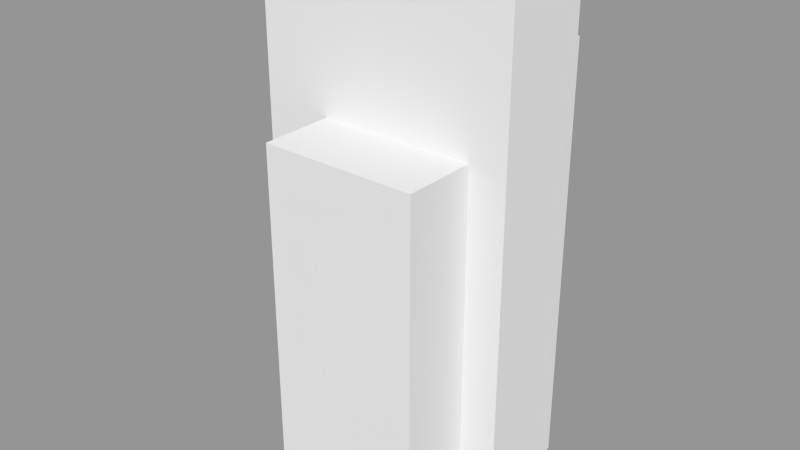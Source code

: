 # Source: skyscraper_towers.blend  (saved by Blender 2.63.0; exported with 4.5.12 LTS)
import bpy
from mathutils import Matrix  # noqa: F401  (used for matrix-valued properties, if any)

bpy.ops.wm.read_factory_settings(use_empty=True)
scene = bpy.context.scene
scene.name = 'Scene.001'

# ---- collections
col_collection_1 = bpy.data.collections.new('Collection 1'); scene.collection.children.link(col_collection_1)

# ---- meshes
me_cube_001 = bpy.data.meshes.new('Cube.001')
me_cube_001.from_pydata([(-1.441, -0.2059, -1.0), (-1.441, 1.0, -1.0), (2.008, 1.0, -1.0), (2.008, -0.2059, -1.0), (-1.441, -0.2059, 1.0), (-1.441, 1.0, 1.0), (2.008, 1.0, 1.0), (2.008, -0.2059, 1.0), (-0.5189, -0.2059, -0.9892), (1.527, -0.2059, -0.9892), (-0.5189, -0.2059, 0.3709), (1.527, -0.2059, 0.3709), (-0.5189, -1.176, -0.9892), (1.527, -1.176, -0.9892), (-0.5189, -1.176, 0.3709), (1.527, -1.176, 0.3709), (-0.7405, 1.0, -0.9854), (1.748, 1.0, -0.9854), (-0.7405, 1.0, 0.6694), (1.748, 1.0, 0.6694), (-0.7405, 1.484, -0.9854), (1.748, 1.484, -0.9854), (-0.7405, 1.484, 0.6694), (1.748, 1.484, 0.6694)], [], [(4, 5, 1, 0), (5, 6, 19, 18), (6, 7, 3, 2), (11, 9, 3, 7), (7, 6, 5, 4), (7, 4, 10, 11), (8, 10, 4, 0), (15, 14, 12, 13), (12, 14, 10, 8), (15, 13, 9, 11), (11, 10, 14, 15), (19, 17, 21, 23), (18, 16, 1, 5), (6, 2, 17, 19), (22, 23, 21, 20), (22, 20, 16, 18), (18, 19, 23, 22)])
me_cube_001.use_remesh_preserve_volume = False
me_cube_001.use_remesh_preserve_attributes = False
me_cube_001.use_mirror_vertex_groups = False
me_cube_001.update()

# ---- objects
ob_cube = bpy.data.objects.new('Cube', me_cube_001)

# ---- transforms, parenting, visibility, modifiers, constraints
ob_cube.location = (-3.448, -3.857, 22.31)
ob_cube.scale = (7.837, 7.837, 26.87)
ob_cube.lineart.crease_threshold = 0.0

# ---- collection membership
col_collection_1.objects.link(ob_cube)

# ---- scene / render settings (as saved in the file)
scene.frame_start = 1; scene.frame_end = 250; scene.frame_set(1)
scene.render.engine = 'CYCLES'
scene.render.image_settings.color_mode = 'RGB'
scene.render.image_settings.compression = 0
scene.render.image_settings.exr_codec = 'NONE'
scene.render.resolution_percentage = 50
scene.render.dither_intensity = 0.0
scene.render.bake_margin = 2
scene.render.bake_bias = 0.0
scene.cycles.use_denoising = False
scene.cycles.samples = 10
scene.cycles.sampling_pattern = 'TABULATED_SOBOL'
scene.cycles.light_sampling_threshold = 0.0
scene.cycles.use_adaptive_sampling = False
scene.cycles.use_light_tree = False
scene.cycles.blur_glossy = 0.0
scene.cycles.volume_bounces = 1
scene.cycles.pixel_filter_type = 'GAUSSIAN'
scene.cycles.sample_clamp_indirect = 0.0
scene.view_settings.view_transform = 'Standard'
bpy.context.view_layer.update()

# ---- added for rendering (the .blend has no active camera and no usable light): camera, sun + grey world if the file has none
cam_auto = bpy.data.cameras.new('AutoCamera')
cam_auto.lens = 50.0
cam_auto.sensor_width = 36.0
cam_auto.clip_end = 1033.8
ob_auto_camera = bpy.data.objects.new('AutoCamera', cam_auto)
scene.collection.objects.link(ob_auto_camera)
ob_auto_camera.location = (57.6772, -73.3382, 69.4338)
ob_auto_camera.rotation_euler = (1.09748, -7.21219e-08, 0.694738)
scene.camera = ob_auto_camera
light_auto_sun = bpy.data.lights.new('AutoSun', 'SUN')
light_auto_sun.energy = 3.0
light_auto_sun.angle = 0.0523599
ob_auto_sun = bpy.data.objects.new('AutoSun', light_auto_sun)
scene.collection.objects.link(ob_auto_sun)
ob_auto_sun.rotation_euler = (0.872665, 0.174533, 0.523599)
if scene.world is None:
    world_auto = bpy.data.worlds.new('AutoWorld')
    world_auto.color = (0.3, 0.3, 0.3)
    scene.world = world_auto
bpy.context.view_layer.update()
